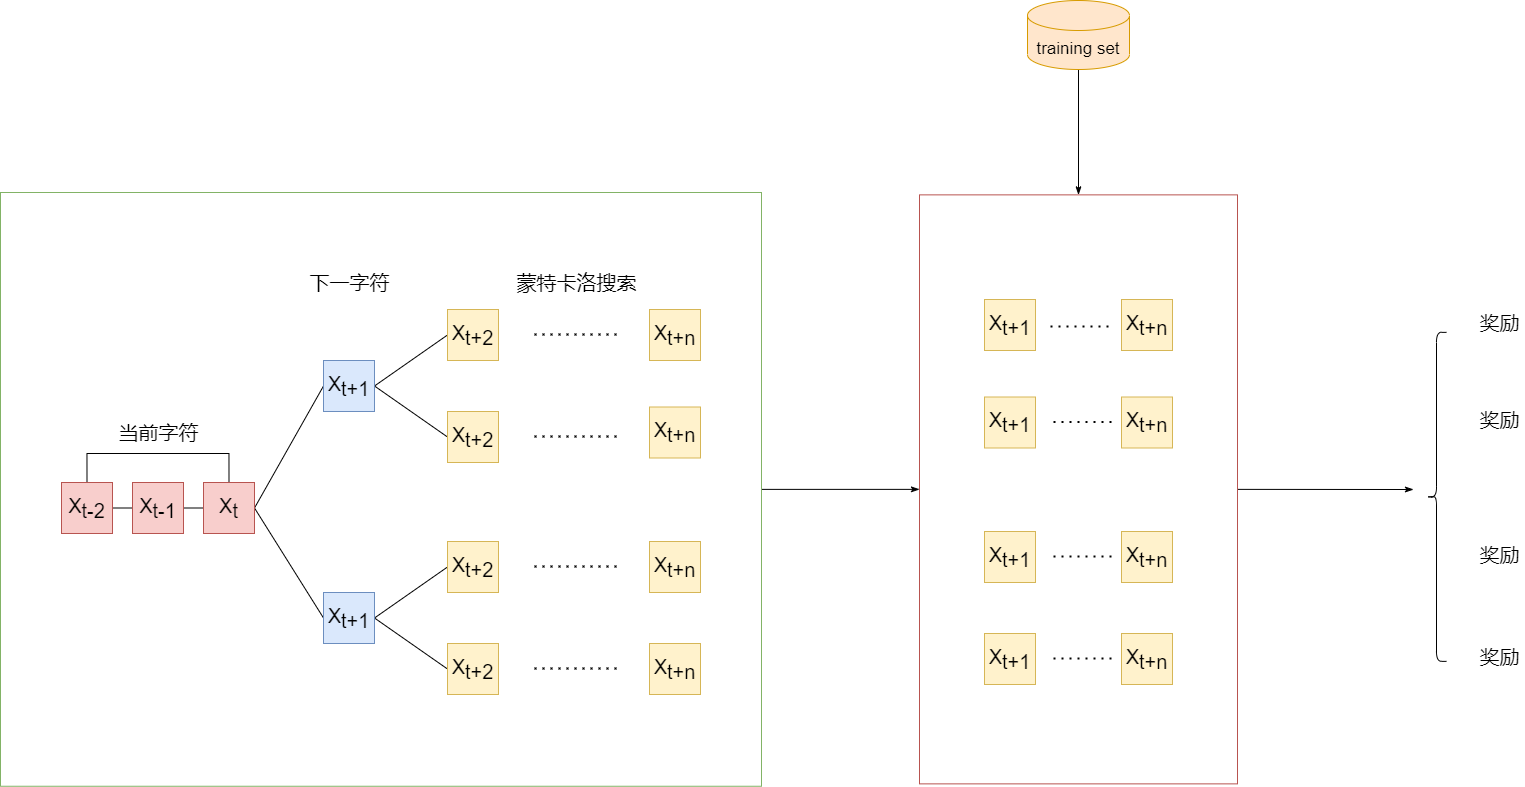

The diagram above was exported from draw.io. Its source (the exported page's mxGraphModel, read from the mxfile embedded in the PNG):
<mxGraphModel dx="2296" dy="669" grid="0" gridSize="10" guides="1" tooltips="1" connect="1" arrows="1" fold="1" page="0" pageScale="1" pageWidth="1169" pageHeight="827" math="0" shadow="0">
  <root>
    <mxCell id="0" />
    <mxCell id="1" parent="0" />
    <mxCell id="9eKWqpQOJqfWMVAcnPYL-83" style="edgeStyle=none;rounded=0;orthogonalLoop=1;jettySize=auto;html=1;exitX=1;exitY=0.5;exitDx=0;exitDy=0;fontSize=20;endArrow=classicThin;endFill=1;" edge="1" parent="1" source="9eKWqpQOJqfWMVAcnPYL-4">
      <mxGeometry relative="1" as="geometry">
        <mxPoint x="1356" y="1071" as="targetPoint" />
      </mxGeometry>
    </mxCell>
    <mxCell id="9eKWqpQOJqfWMVAcnPYL-4" value="" style="rounded=0;whiteSpace=wrap;html=1;fillColor=#FFFFFF;strokeColor=#b85450;fontSize=17;" vertex="1" parent="1">
      <mxGeometry x="862" y="776.37" width="318" height="589" as="geometry" />
    </mxCell>
    <mxCell id="9eKWqpQOJqfWMVAcnPYL-82" style="edgeStyle=none;rounded=0;orthogonalLoop=1;jettySize=auto;html=1;exitX=1;exitY=0.5;exitDx=0;exitDy=0;entryX=0;entryY=0.5;entryDx=0;entryDy=0;fontSize=20;endArrow=classicThin;endFill=1;" edge="1" parent="1" source="9eKWqpQOJqfWMVAcnPYL-2" target="9eKWqpQOJqfWMVAcnPYL-4">
      <mxGeometry relative="1" as="geometry" />
    </mxCell>
    <mxCell id="9eKWqpQOJqfWMVAcnPYL-2" value="" style="rounded=0;whiteSpace=wrap;html=1;fillColor=#FFFFFF;strokeColor=#82b366;fontSize=17;" vertex="1" parent="1">
      <mxGeometry x="-57" y="774" width="761" height="593.75" as="geometry" />
    </mxCell>
    <mxCell id="9eKWqpQOJqfWMVAcnPYL-85" style="edgeStyle=none;rounded=0;orthogonalLoop=1;jettySize=auto;html=1;exitX=0.5;exitY=1;exitDx=0;exitDy=0;exitPerimeter=0;fontSize=20;endArrow=classicThin;endFill=1;" edge="1" parent="1" source="9eKWqpQOJqfWMVAcnPYL-6" target="9eKWqpQOJqfWMVAcnPYL-4">
      <mxGeometry relative="1" as="geometry" />
    </mxCell>
    <mxCell id="9eKWqpQOJqfWMVAcnPYL-6" value="training set" style="shape=cylinder3;whiteSpace=wrap;html=1;boundedLbl=1;backgroundOutline=1;size=15;fillColor=#ffe6cc;strokeColor=#d79b00;fontSize=17;" vertex="1" parent="1">
      <mxGeometry x="970" y="582" width="102" height="69" as="geometry" />
    </mxCell>
    <mxCell id="9eKWqpQOJqfWMVAcnPYL-29" style="edgeStyle=orthogonalEdgeStyle;rounded=0;orthogonalLoop=1;jettySize=auto;html=1;exitX=1;exitY=0.5;exitDx=0;exitDy=0;entryX=0;entryY=0.5;entryDx=0;entryDy=0;fontSize=20;endArrow=none;endFill=0;" edge="1" parent="1" source="9eKWqpQOJqfWMVAcnPYL-25" target="9eKWqpQOJqfWMVAcnPYL-26">
      <mxGeometry relative="1" as="geometry" />
    </mxCell>
    <mxCell id="9eKWqpQOJqfWMVAcnPYL-31" style="edgeStyle=orthogonalEdgeStyle;rounded=0;orthogonalLoop=1;jettySize=auto;html=1;exitX=0.5;exitY=0;exitDx=0;exitDy=0;entryX=0.5;entryY=0;entryDx=0;entryDy=0;fontSize=20;endArrow=none;endFill=0;" edge="1" parent="1" source="9eKWqpQOJqfWMVAcnPYL-25" target="9eKWqpQOJqfWMVAcnPYL-27">
      <mxGeometry relative="1" as="geometry">
        <Array as="points">
          <mxPoint x="29" y="1035" />
          <mxPoint x="171" y="1035" />
        </Array>
      </mxGeometry>
    </mxCell>
    <mxCell id="9eKWqpQOJqfWMVAcnPYL-25" value="&lt;span style=&quot;font-size: 20px;&quot;&gt;X&lt;/span&gt;&lt;sub style=&quot;font-size: 20px;&quot;&gt;t-2&lt;/sub&gt;" style="rounded=0;whiteSpace=wrap;html=1;fontSize=20;fillColor=#f8cecc;strokeColor=#b85450;" vertex="1" parent="1">
      <mxGeometry x="4" y="1064" width="51" height="51" as="geometry" />
    </mxCell>
    <mxCell id="9eKWqpQOJqfWMVAcnPYL-30" style="edgeStyle=orthogonalEdgeStyle;rounded=0;orthogonalLoop=1;jettySize=auto;html=1;exitX=1;exitY=0.5;exitDx=0;exitDy=0;entryX=0;entryY=0.5;entryDx=0;entryDy=0;fontSize=20;endArrow=none;endFill=0;" edge="1" parent="1" source="9eKWqpQOJqfWMVAcnPYL-26" target="9eKWqpQOJqfWMVAcnPYL-27">
      <mxGeometry relative="1" as="geometry" />
    </mxCell>
    <mxCell id="9eKWqpQOJqfWMVAcnPYL-26" value="&lt;span style=&quot;font-size: 20px;&quot;&gt;X&lt;/span&gt;&lt;sub style=&quot;font-size: 20px;&quot;&gt;t-1&lt;/sub&gt;" style="rounded=0;whiteSpace=wrap;html=1;fontSize=20;fillColor=#f8cecc;strokeColor=#b85450;" vertex="1" parent="1">
      <mxGeometry x="75" y="1064" width="51" height="51" as="geometry" />
    </mxCell>
    <mxCell id="9eKWqpQOJqfWMVAcnPYL-35" style="rounded=0;orthogonalLoop=1;jettySize=auto;html=1;exitX=1;exitY=0.5;exitDx=0;exitDy=0;entryX=0;entryY=0.5;entryDx=0;entryDy=0;fontSize=20;endArrow=none;endFill=0;" edge="1" parent="1" source="9eKWqpQOJqfWMVAcnPYL-27" target="9eKWqpQOJqfWMVAcnPYL-33">
      <mxGeometry relative="1" as="geometry" />
    </mxCell>
    <mxCell id="9eKWqpQOJqfWMVAcnPYL-36" style="edgeStyle=none;rounded=0;orthogonalLoop=1;jettySize=auto;html=1;exitX=1;exitY=0.5;exitDx=0;exitDy=0;entryX=0;entryY=0.5;entryDx=0;entryDy=0;fontSize=20;endArrow=none;endFill=0;" edge="1" parent="1" source="9eKWqpQOJqfWMVAcnPYL-27" target="9eKWqpQOJqfWMVAcnPYL-34">
      <mxGeometry relative="1" as="geometry" />
    </mxCell>
    <mxCell id="9eKWqpQOJqfWMVAcnPYL-27" value="X&lt;sub style=&quot;font-size: 20px;&quot;&gt;t&lt;/sub&gt;" style="rounded=0;whiteSpace=wrap;html=1;fontSize=20;fillColor=#f8cecc;strokeColor=#b85450;" vertex="1" parent="1">
      <mxGeometry x="146" y="1064" width="51" height="51" as="geometry" />
    </mxCell>
    <mxCell id="9eKWqpQOJqfWMVAcnPYL-32" value="当前字符" style="text;html=1;align=center;verticalAlign=middle;resizable=0;points=[];autosize=1;strokeColor=none;fillColor=none;fontSize=20;" vertex="1" parent="1">
      <mxGeometry x="55.5" y="1000" width="90" height="28" as="geometry" />
    </mxCell>
    <mxCell id="9eKWqpQOJqfWMVAcnPYL-41" style="edgeStyle=none;rounded=0;orthogonalLoop=1;jettySize=auto;html=1;exitX=1;exitY=0.5;exitDx=0;exitDy=0;entryX=0;entryY=0.5;entryDx=0;entryDy=0;fontSize=20;endArrow=none;endFill=0;" edge="1" parent="1" source="9eKWqpQOJqfWMVAcnPYL-33" target="9eKWqpQOJqfWMVAcnPYL-39">
      <mxGeometry relative="1" as="geometry" />
    </mxCell>
    <mxCell id="9eKWqpQOJqfWMVAcnPYL-42" style="edgeStyle=none;rounded=0;orthogonalLoop=1;jettySize=auto;html=1;exitX=1;exitY=0.5;exitDx=0;exitDy=0;entryX=0;entryY=0.5;entryDx=0;entryDy=0;fontSize=20;endArrow=none;endFill=0;" edge="1" parent="1" source="9eKWqpQOJqfWMVAcnPYL-33" target="9eKWqpQOJqfWMVAcnPYL-37">
      <mxGeometry relative="1" as="geometry" />
    </mxCell>
    <mxCell id="9eKWqpQOJqfWMVAcnPYL-33" value="X&lt;sub style=&quot;font-size: 20px;&quot;&gt;t+1&lt;/sub&gt;" style="rounded=0;whiteSpace=wrap;html=1;fontSize=20;fillColor=#dae8fc;strokeColor=#6c8ebf;" vertex="1" parent="1">
      <mxGeometry x="266" y="942" width="51" height="51" as="geometry" />
    </mxCell>
    <mxCell id="9eKWqpQOJqfWMVAcnPYL-43" style="edgeStyle=none;rounded=0;orthogonalLoop=1;jettySize=auto;html=1;exitX=1;exitY=0.5;exitDx=0;exitDy=0;entryX=0;entryY=0.5;entryDx=0;entryDy=0;fontSize=20;endArrow=none;endFill=0;" edge="1" parent="1" source="9eKWqpQOJqfWMVAcnPYL-34" target="9eKWqpQOJqfWMVAcnPYL-38">
      <mxGeometry relative="1" as="geometry" />
    </mxCell>
    <mxCell id="9eKWqpQOJqfWMVAcnPYL-44" style="edgeStyle=none;rounded=0;orthogonalLoop=1;jettySize=auto;html=1;exitX=1;exitY=0.5;exitDx=0;exitDy=0;entryX=0;entryY=0.5;entryDx=0;entryDy=0;fontSize=20;endArrow=none;endFill=0;" edge="1" parent="1" source="9eKWqpQOJqfWMVAcnPYL-34" target="9eKWqpQOJqfWMVAcnPYL-40">
      <mxGeometry relative="1" as="geometry" />
    </mxCell>
    <mxCell id="9eKWqpQOJqfWMVAcnPYL-34" value="X&lt;sub style=&quot;font-size: 20px;&quot;&gt;t+1&lt;/sub&gt;" style="rounded=0;whiteSpace=wrap;html=1;fontSize=20;fillColor=#dae8fc;strokeColor=#6c8ebf;" vertex="1" parent="1">
      <mxGeometry x="266" y="1174" width="51" height="51" as="geometry" />
    </mxCell>
    <mxCell id="9eKWqpQOJqfWMVAcnPYL-37" value="X&lt;sub style=&quot;font-size: 20px;&quot;&gt;t+2&lt;/sub&gt;" style="rounded=0;whiteSpace=wrap;html=1;fontSize=20;fillColor=#fff2cc;strokeColor=#d6b656;" vertex="1" parent="1">
      <mxGeometry x="390" y="993" width="51" height="51" as="geometry" />
    </mxCell>
    <mxCell id="9eKWqpQOJqfWMVAcnPYL-38" value="X&lt;sub style=&quot;font-size: 20px;&quot;&gt;t+2&lt;/sub&gt;" style="rounded=0;whiteSpace=wrap;html=1;fontSize=20;fillColor=#fff2cc;strokeColor=#d6b656;" vertex="1" parent="1">
      <mxGeometry x="390" y="1123" width="51" height="51" as="geometry" />
    </mxCell>
    <mxCell id="9eKWqpQOJqfWMVAcnPYL-39" value="X&lt;sub style=&quot;font-size: 20px;&quot;&gt;t+2&lt;/sub&gt;" style="rounded=0;whiteSpace=wrap;html=1;fontSize=20;fillColor=#fff2cc;strokeColor=#d6b656;" vertex="1" parent="1">
      <mxGeometry x="390" y="891" width="51" height="51" as="geometry" />
    </mxCell>
    <mxCell id="9eKWqpQOJqfWMVAcnPYL-40" value="X&lt;sub style=&quot;font-size: 20px;&quot;&gt;t+2&lt;/sub&gt;" style="rounded=0;whiteSpace=wrap;html=1;fontSize=20;fillColor=#fff2cc;strokeColor=#d6b656;" vertex="1" parent="1">
      <mxGeometry x="390" y="1225" width="51" height="51" as="geometry" />
    </mxCell>
    <mxCell id="9eKWqpQOJqfWMVAcnPYL-45" value="下一字符" style="text;html=1;align=center;verticalAlign=middle;resizable=0;points=[];autosize=1;strokeColor=none;fillColor=none;fontSize=20;" vertex="1" parent="1">
      <mxGeometry x="246.5" y="850" width="90" height="28" as="geometry" />
    </mxCell>
    <mxCell id="9eKWqpQOJqfWMVAcnPYL-46" value="" style="endArrow=none;dashed=1;html=1;dashPattern=1 3;strokeWidth=2;rounded=0;fontSize=20;" edge="1" parent="1">
      <mxGeometry width="50" height="50" relative="1" as="geometry">
        <mxPoint x="477" y="915.91" as="sourcePoint" />
        <mxPoint x="565" y="915.91" as="targetPoint" />
        <Array as="points">
          <mxPoint x="524" y="915.91" />
        </Array>
      </mxGeometry>
    </mxCell>
    <mxCell id="9eKWqpQOJqfWMVAcnPYL-47" value="" style="endArrow=none;dashed=1;html=1;dashPattern=1 3;strokeWidth=2;rounded=0;fontSize=20;" edge="1" parent="1">
      <mxGeometry width="50" height="50" relative="1" as="geometry">
        <mxPoint x="477" y="1249.9099999999999" as="sourcePoint" />
        <mxPoint x="565" y="1249.9099999999999" as="targetPoint" />
        <Array as="points">
          <mxPoint x="524" y="1249.9099999999999" />
        </Array>
      </mxGeometry>
    </mxCell>
    <mxCell id="9eKWqpQOJqfWMVAcnPYL-48" value="" style="endArrow=none;dashed=1;html=1;dashPattern=1 3;strokeWidth=2;rounded=0;fontSize=20;" edge="1" parent="1">
      <mxGeometry width="50" height="50" relative="1" as="geometry">
        <mxPoint x="477" y="1147.9099999999999" as="sourcePoint" />
        <mxPoint x="565" y="1147.9099999999999" as="targetPoint" />
        <Array as="points">
          <mxPoint x="524" y="1147.9099999999999" />
        </Array>
      </mxGeometry>
    </mxCell>
    <mxCell id="9eKWqpQOJqfWMVAcnPYL-49" value="" style="endArrow=none;dashed=1;html=1;dashPattern=1 3;strokeWidth=2;rounded=0;fontSize=20;" edge="1" parent="1">
      <mxGeometry width="50" height="50" relative="1" as="geometry">
        <mxPoint x="477" y="1017.9099999999999" as="sourcePoint" />
        <mxPoint x="565" y="1017.9099999999999" as="targetPoint" />
        <Array as="points">
          <mxPoint x="524" y="1017.91" />
        </Array>
      </mxGeometry>
    </mxCell>
    <mxCell id="9eKWqpQOJqfWMVAcnPYL-50" value="X&lt;sub style=&quot;font-size: 20px;&quot;&gt;t+n&lt;/sub&gt;" style="rounded=0;whiteSpace=wrap;html=1;fontSize=20;fillColor=#fff2cc;strokeColor=#d6b656;" vertex="1" parent="1">
      <mxGeometry x="592" y="891" width="51" height="51" as="geometry" />
    </mxCell>
    <mxCell id="9eKWqpQOJqfWMVAcnPYL-51" value="X&lt;sub style=&quot;font-size: 20px;&quot;&gt;t+n&lt;/sub&gt;" style="rounded=0;whiteSpace=wrap;html=1;fontSize=20;fillColor=#fff2cc;strokeColor=#d6b656;" vertex="1" parent="1">
      <mxGeometry x="592" y="988.5" width="51" height="51" as="geometry" />
    </mxCell>
    <mxCell id="9eKWqpQOJqfWMVAcnPYL-52" value="X&lt;sub style=&quot;font-size: 20px;&quot;&gt;t+n&lt;/sub&gt;" style="rounded=0;whiteSpace=wrap;html=1;fontSize=20;fillColor=#fff2cc;strokeColor=#d6b656;" vertex="1" parent="1">
      <mxGeometry x="592" y="1123" width="51" height="51" as="geometry" />
    </mxCell>
    <mxCell id="9eKWqpQOJqfWMVAcnPYL-53" value="X&lt;sub style=&quot;font-size: 20px;&quot;&gt;t+n&lt;/sub&gt;" style="rounded=0;whiteSpace=wrap;html=1;fontSize=20;fillColor=#fff2cc;strokeColor=#d6b656;" vertex="1" parent="1">
      <mxGeometry x="592" y="1225" width="51" height="51" as="geometry" />
    </mxCell>
    <mxCell id="9eKWqpQOJqfWMVAcnPYL-54" value="蒙特卡洛搜索" style="text;html=1;align=center;verticalAlign=middle;resizable=0;points=[];autosize=1;strokeColor=none;fillColor=none;fontSize=20;" vertex="1" parent="1">
      <mxGeometry x="454" y="850" width="130" height="28" as="geometry" />
    </mxCell>
    <mxCell id="9eKWqpQOJqfWMVAcnPYL-55" value="奖励" style="text;html=1;align=center;verticalAlign=middle;resizable=0;points=[];autosize=1;strokeColor=none;fillColor=none;fontSize=20;" vertex="1" parent="1">
      <mxGeometry x="1417" y="889.87" width="50" height="28" as="geometry" />
    </mxCell>
    <mxCell id="9eKWqpQOJqfWMVAcnPYL-56" value="奖励" style="text;html=1;align=center;verticalAlign=middle;resizable=0;points=[];autosize=1;strokeColor=none;fillColor=none;fontSize=20;" vertex="1" parent="1">
      <mxGeometry x="1417" y="987.37" width="50" height="28" as="geometry" />
    </mxCell>
    <mxCell id="9eKWqpQOJqfWMVAcnPYL-57" value="奖励" style="text;html=1;align=center;verticalAlign=middle;resizable=0;points=[];autosize=1;strokeColor=none;fillColor=none;fontSize=20;" vertex="1" parent="1">
      <mxGeometry x="1417" y="1121.8699999999997" width="50" height="28" as="geometry" />
    </mxCell>
    <mxCell id="9eKWqpQOJqfWMVAcnPYL-58" value="奖励" style="text;html=1;align=center;verticalAlign=middle;resizable=0;points=[];autosize=1;strokeColor=none;fillColor=none;fontSize=20;" vertex="1" parent="1">
      <mxGeometry x="1417" y="1223.8699999999997" width="50" height="28" as="geometry" />
    </mxCell>
    <mxCell id="9eKWqpQOJqfWMVAcnPYL-59" value="X&lt;sub style=&quot;font-size: 20px;&quot;&gt;t+n&lt;/sub&gt;" style="rounded=0;whiteSpace=wrap;html=1;fontSize=20;" vertex="1" parent="1">
      <mxGeometry x="927" y="881" width="51" height="51" as="geometry" />
    </mxCell>
    <mxCell id="9eKWqpQOJqfWMVAcnPYL-60" value="X&lt;sub style=&quot;font-size: 20px;&quot;&gt;t+n&lt;/sub&gt;" style="rounded=0;whiteSpace=wrap;html=1;fontSize=20;" vertex="1" parent="1">
      <mxGeometry x="1064" y="881" width="51" height="51" as="geometry" />
    </mxCell>
    <mxCell id="9eKWqpQOJqfWMVAcnPYL-61" value="X&lt;sub style=&quot;font-size: 20px&quot;&gt;t+1&lt;/sub&gt;" style="rounded=0;whiteSpace=wrap;html=1;fontSize=20;fillColor=#fff2cc;strokeColor=#d6b656;" vertex="1" parent="1">
      <mxGeometry x="927" y="978.5" width="51" height="51" as="geometry" />
    </mxCell>
    <mxCell id="9eKWqpQOJqfWMVAcnPYL-62" value="X&lt;sub style=&quot;font-size: 20px;&quot;&gt;t+n&lt;/sub&gt;" style="rounded=0;whiteSpace=wrap;html=1;fontSize=20;fillColor=#fff2cc;strokeColor=#d6b656;" vertex="1" parent="1">
      <mxGeometry x="1064" y="978.5" width="51" height="51" as="geometry" />
    </mxCell>
    <mxCell id="9eKWqpQOJqfWMVAcnPYL-63" value="X&lt;sub style=&quot;font-size: 20px&quot;&gt;t+1&lt;/sub&gt;" style="rounded=0;whiteSpace=wrap;html=1;fontSize=20;fillColor=#fff2cc;strokeColor=#d6b656;" vertex="1" parent="1">
      <mxGeometry x="927" y="1113" width="51" height="51" as="geometry" />
    </mxCell>
    <mxCell id="9eKWqpQOJqfWMVAcnPYL-64" value="X&lt;sub style=&quot;font-size: 20px;&quot;&gt;t+n&lt;/sub&gt;" style="rounded=0;whiteSpace=wrap;html=1;fontSize=20;fillColor=#fff2cc;strokeColor=#d6b656;" vertex="1" parent="1">
      <mxGeometry x="1064" y="1113" width="51" height="51" as="geometry" />
    </mxCell>
    <mxCell id="9eKWqpQOJqfWMVAcnPYL-65" value="X&lt;sub style=&quot;font-size: 20px&quot;&gt;t+1&lt;/sub&gt;" style="rounded=0;whiteSpace=wrap;html=1;fontSize=20;fillColor=#fff2cc;strokeColor=#d6b656;" vertex="1" parent="1">
      <mxGeometry x="927" y="881" width="51" height="51" as="geometry" />
    </mxCell>
    <mxCell id="9eKWqpQOJqfWMVAcnPYL-66" value="X&lt;sub style=&quot;font-size: 20px;&quot;&gt;t+n&lt;/sub&gt;" style="rounded=0;whiteSpace=wrap;html=1;fontSize=20;fillColor=#fff2cc;strokeColor=#d6b656;" vertex="1" parent="1">
      <mxGeometry x="1064" y="881" width="51" height="51" as="geometry" />
    </mxCell>
    <mxCell id="9eKWqpQOJqfWMVAcnPYL-67" value="X&lt;sub style=&quot;font-size: 20px&quot;&gt;t+1&lt;/sub&gt;" style="rounded=0;whiteSpace=wrap;html=1;fontSize=20;fillColor=#fff2cc;strokeColor=#d6b656;" vertex="1" parent="1">
      <mxGeometry x="927" y="1215" width="51" height="51" as="geometry" />
    </mxCell>
    <mxCell id="9eKWqpQOJqfWMVAcnPYL-68" value="X&lt;sub style=&quot;font-size: 20px;&quot;&gt;t+n&lt;/sub&gt;" style="rounded=0;whiteSpace=wrap;html=1;fontSize=20;fillColor=#fff2cc;strokeColor=#d6b656;" vertex="1" parent="1">
      <mxGeometry x="1064" y="1215" width="51" height="51" as="geometry" />
    </mxCell>
    <mxCell id="9eKWqpQOJqfWMVAcnPYL-71" value="" style="endArrow=none;dashed=1;html=1;dashPattern=1 3;strokeWidth=2;rounded=0;fontSize=20;" edge="1" parent="1">
      <mxGeometry width="50" height="50" relative="1" as="geometry">
        <mxPoint x="993" y="907.9999999999999" as="sourcePoint" />
        <mxPoint x="1057" y="908" as="targetPoint" />
        <Array as="points">
          <mxPoint x="1040" y="908" />
        </Array>
      </mxGeometry>
    </mxCell>
    <mxCell id="9eKWqpQOJqfWMVAcnPYL-72" value="" style="endArrow=none;dashed=1;html=1;dashPattern=1 3;strokeWidth=2;rounded=0;fontSize=20;" edge="1" parent="1">
      <mxGeometry width="50" height="50" relative="1" as="geometry">
        <mxPoint x="996" y="1003.41" as="sourcePoint" />
        <mxPoint x="1060" y="1003.41" as="targetPoint" />
        <Array as="points">
          <mxPoint x="1043" y="1003.41" />
        </Array>
      </mxGeometry>
    </mxCell>
    <mxCell id="9eKWqpQOJqfWMVAcnPYL-73" value="" style="endArrow=none;dashed=1;html=1;dashPattern=1 3;strokeWidth=2;rounded=0;fontSize=20;" edge="1" parent="1">
      <mxGeometry width="50" height="50" relative="1" as="geometry">
        <mxPoint x="996" y="1137.91" as="sourcePoint" />
        <mxPoint x="1060" y="1137.91" as="targetPoint" />
        <Array as="points">
          <mxPoint x="1043" y="1137.91" />
        </Array>
      </mxGeometry>
    </mxCell>
    <mxCell id="9eKWqpQOJqfWMVAcnPYL-74" value="" style="endArrow=none;dashed=1;html=1;dashPattern=1 3;strokeWidth=2;rounded=0;fontSize=20;" edge="1" parent="1">
      <mxGeometry width="50" height="50" relative="1" as="geometry">
        <mxPoint x="996" y="1239.91" as="sourcePoint" />
        <mxPoint x="1060" y="1239.91" as="targetPoint" />
        <Array as="points">
          <mxPoint x="1043" y="1239.91" />
        </Array>
      </mxGeometry>
    </mxCell>
    <mxCell id="9eKWqpQOJqfWMVAcnPYL-84" value="" style="shape=curlyBracket;whiteSpace=wrap;html=1;rounded=1;fontSize=20;" vertex="1" parent="1">
      <mxGeometry x="1369" y="913.87" width="20" height="329" as="geometry" />
    </mxCell>
  </root>
</mxGraphModel>